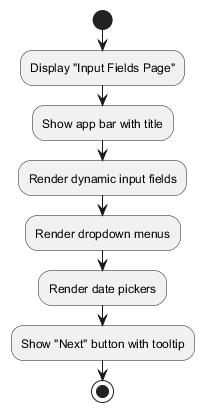

The diagram above was rendered by PlantUML. Its source (embedded in the PNG):
@startuml input-fields-structure
start
:Display "Input Fields Page";
:Show app bar with title;
:Render dynamic input fields;
:Render dropdown menus;
:Render date pickers;
:Show "Next" button with tooltip;
stop
@enduml